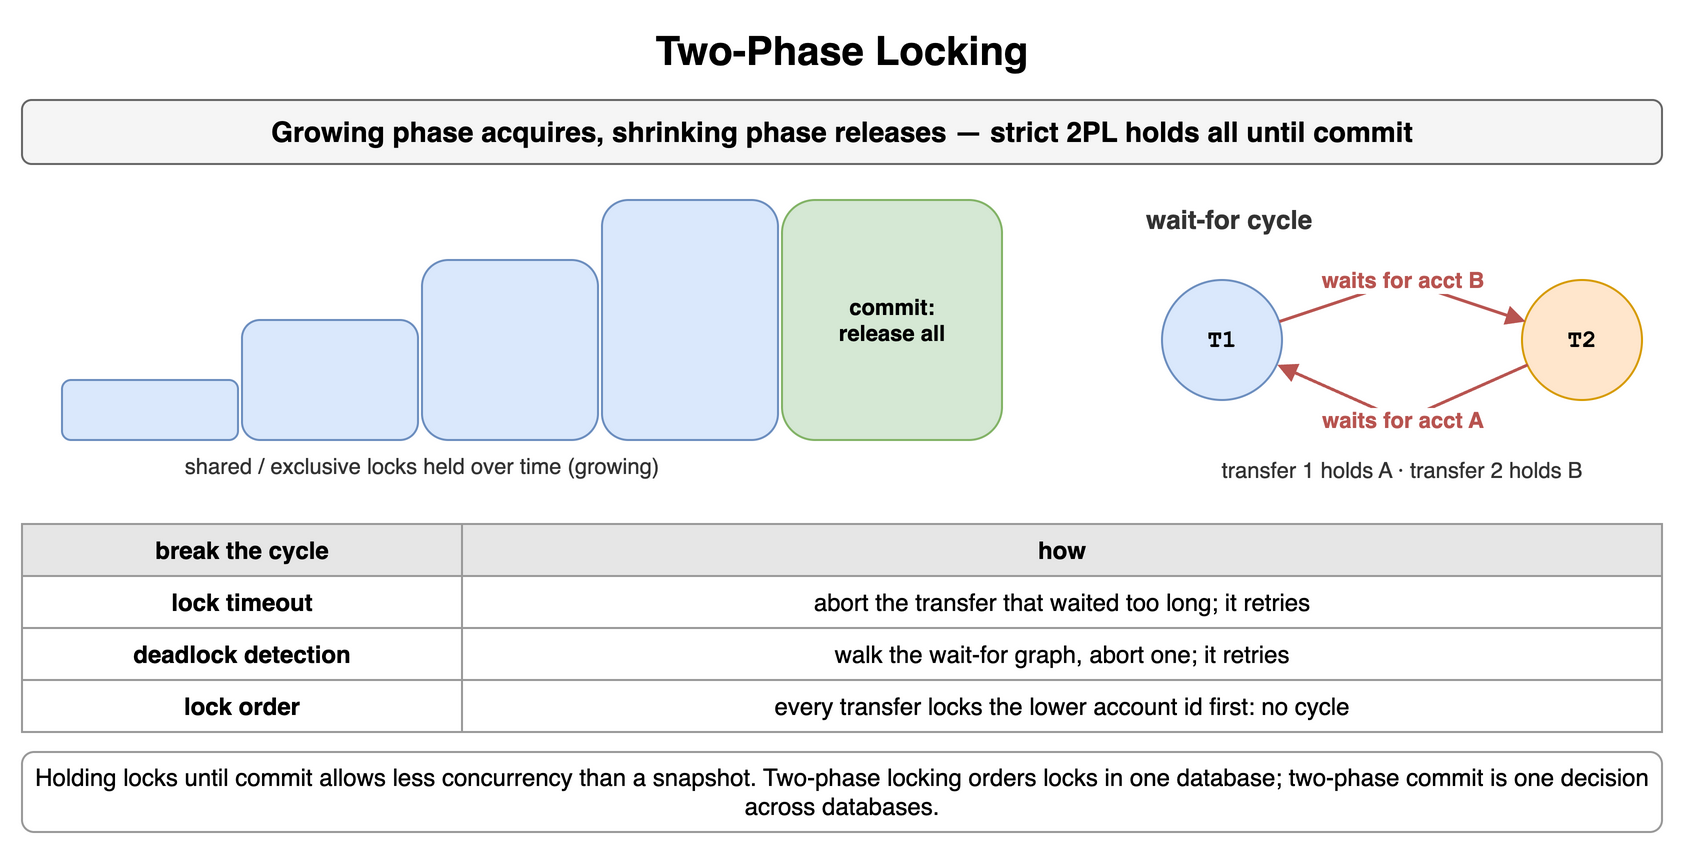

The diagram above was exported from draw.io. Its source (the exported page's mxGraphModel, read from the mxfile embedded in the PNG):
<mxGraphModel dx="900" dy="430" grid="1" gridSize="10" guides="1" tooltips="1" connect="1" arrows="1" fold="1" page="1" pageScale="1" pageWidth="900" pageHeight="430" math="0" shadow="0">
  <root>
    <mxCell id="0" />
    <mxCell id="1" parent="0" />
    <mxCell id="e1" value="Two-Phase Locking" style="text;html=1;align=center;verticalAlign=middle;whiteSpace=wrap;fontSize=20;fontStyle=1;" vertex="1" parent="1">
      <mxGeometry x="40" y="10" width="820" height="30" as="geometry" />
    </mxCell>
    <mxCell id="e2" value="Growing phase acquires, shrinking phase releases — strict 2PL holds all until commit" style="rounded=1;whiteSpace=wrap;html=1;fillColor=#f5f5f5;strokeColor=#666666;fontStyle=1;fontSize=14;" vertex="1" parent="1">
      <mxGeometry x="40" y="50" width="820" height="32" as="geometry" />
    </mxCell>
    <mxCell id="e3" value="" style="rounded=1;whiteSpace=wrap;html=1;fillColor=#dae8fc;strokeColor=#6c8ebf;fontSize=12;align=center;fontStyle=1;" vertex="1" parent="1">
      <mxGeometry x="60" y="190" width="88" height="30" as="geometry" />
    </mxCell>
    <mxCell id="e4" value="" style="rounded=1;whiteSpace=wrap;html=1;fillColor=#dae8fc;strokeColor=#6c8ebf;fontSize=12;align=center;fontStyle=1;" vertex="1" parent="1">
      <mxGeometry x="150" y="160" width="88" height="60" as="geometry" />
    </mxCell>
    <mxCell id="e5" value="" style="rounded=1;whiteSpace=wrap;html=1;fillColor=#dae8fc;strokeColor=#6c8ebf;fontSize=12;align=center;fontStyle=1;" vertex="1" parent="1">
      <mxGeometry x="240" y="130" width="88" height="90" as="geometry" />
    </mxCell>
    <mxCell id="e6" value="" style="rounded=1;whiteSpace=wrap;html=1;fillColor=#dae8fc;strokeColor=#6c8ebf;fontSize=12;align=center;fontStyle=1;" vertex="1" parent="1">
      <mxGeometry x="330" y="100" width="88" height="120" as="geometry" />
    </mxCell>
    <mxCell id="e7" value="commit:&lt;br&gt;release all" style="rounded=1;whiteSpace=wrap;html=1;fillColor=#d5e8d4;strokeColor=#82b366;fontSize=11;align=center;fontStyle=1;" vertex="1" parent="1">
      <mxGeometry x="420" y="100" width="110" height="120" as="geometry" />
    </mxCell>
    <mxCell id="e8" value="shared / exclusive locks held over time (growing)" style="text;html=1;whiteSpace=wrap;fontSize=11;align=center;verticalAlign=middle;fontSize=11;fontColor=#333333;" vertex="1" parent="1">
      <mxGeometry x="60" y="224" width="360" height="18" as="geometry" />
    </mxCell>
    <mxCell id="e9" value="wait-for cycle" style="text;html=1;whiteSpace=wrap;fontSize=11;align=left;verticalAlign=middle;fontSize=13;fontColor=#333333;fontStyle=1;" vertex="1" parent="1">
      <mxGeometry x="600" y="100" width="260" height="20" as="geometry" />
    </mxCell>
    <mxCell id="e10" value="T1" style="ellipse;whiteSpace=wrap;html=1;fontStyle=1;fontSize=12;fontFamily=Courier New;fillColor=#dae8fc;strokeColor=#6c8ebf;" vertex="1" parent="1">
      <mxGeometry x="610" y="140" width="60" height="60" as="geometry" />
    </mxCell>
    <mxCell id="e11" value="T2" style="ellipse;whiteSpace=wrap;html=1;fontStyle=1;fontSize=12;fontFamily=Courier New;fillColor=#ffe6cc;strokeColor=#d79b00;" vertex="1" parent="1">
      <mxGeometry x="790" y="140" width="60" height="60" as="geometry" />
    </mxCell>
    <mxCell id="e12" value="waits for acct B" style="endArrow=block;endSize=6;html=1;strokeWidth=1.5;strokeColor=#b85450;fontSize=11;labelBackgroundColor=#ffffff;fontColor=#b85450;fontStyle=1;" edge="1" parent="1" source="e10" target="e11">
      <mxGeometry relative="1" as="geometry">
        <Array as="points">
          <mxPoint x="730" y="140" />
        </Array>
      </mxGeometry>
    </mxCell>
    <mxCell id="e13" value="waits for acct A" style="endArrow=block;endSize=6;html=1;strokeWidth=1.5;strokeColor=#b85450;fontSize=11;labelBackgroundColor=#ffffff;fontColor=#b85450;fontStyle=1;" edge="1" parent="1" source="e11" target="e10">
      <mxGeometry relative="1" as="geometry">
        <Array as="points">
          <mxPoint x="730" y="210" />
        </Array>
      </mxGeometry>
    </mxCell>
    <mxCell id="e14" value="transfer 1 holds A · transfer 2 holds B" style="text;html=1;whiteSpace=wrap;fontSize=11;align=center;verticalAlign=middle;fontSize=11;fontColor=#333333;" vertex="1" parent="1">
      <mxGeometry x="590" y="226" width="280" height="18" as="geometry" />
    </mxCell>
    <mxCell id="e15" value="break the cycle" style="whiteSpace=wrap;html=1;fillColor=#e6e6e6;strokeColor=#999999;fontStyle=1;fontSize=12;" vertex="1" parent="1">
      <mxGeometry x="40" y="262" width="220" height="26" as="geometry" />
    </mxCell>
    <mxCell id="e16" value="how" style="whiteSpace=wrap;html=1;fillColor=#e6e6e6;strokeColor=#999999;fontStyle=1;fontSize=12;" vertex="1" parent="1">
      <mxGeometry x="260" y="262" width="600" height="26" as="geometry" />
    </mxCell>
    <mxCell id="e17" value="lock timeout" style="whiteSpace=wrap;html=1;strokeColor=#999999;fontSize=12;fillColor=#ffffff;fontStyle=1;" vertex="1" parent="1">
      <mxGeometry x="40" y="288" width="220" height="26" as="geometry" />
    </mxCell>
    <mxCell id="e18" value="abort the transfer that waited too long; it retries" style="whiteSpace=wrap;html=1;strokeColor=#999999;fontSize=12;fillColor=#ffffff;" vertex="1" parent="1">
      <mxGeometry x="260" y="288" width="600" height="26" as="geometry" />
    </mxCell>
    <mxCell id="e19" value="deadlock detection" style="whiteSpace=wrap;html=1;strokeColor=#999999;fontSize=12;fillColor=#ffffff;fontStyle=1;" vertex="1" parent="1">
      <mxGeometry x="40" y="314" width="220" height="26" as="geometry" />
    </mxCell>
    <mxCell id="e20" value="walk the wait-for graph, abort one; it retries" style="whiteSpace=wrap;html=1;strokeColor=#999999;fontSize=12;fillColor=#ffffff;" vertex="1" parent="1">
      <mxGeometry x="260" y="314" width="600" height="26" as="geometry" />
    </mxCell>
    <mxCell id="e21" value="lock order" style="whiteSpace=wrap;html=1;strokeColor=#999999;fontSize=12;fillColor=#ffffff;fontStyle=1;" vertex="1" parent="1">
      <mxGeometry x="40" y="340" width="220" height="26" as="geometry" />
    </mxCell>
    <mxCell id="e22" value="every transfer locks the lower account id first: no cycle" style="whiteSpace=wrap;html=1;strokeColor=#999999;fontSize=12;fillColor=#ffffff;" vertex="1" parent="1">
      <mxGeometry x="260" y="340" width="600" height="26" as="geometry" />
    </mxCell>
    <mxCell id="e23" value="Holding locks until commit allows less concurrency than a snapshot. Two-phase locking orders locks in one database; two-phase commit is one decision across databases." style="rounded=1;whiteSpace=wrap;html=1;fillColor=#ffffff;strokeColor=#999999;fontSize=12;align=center;" vertex="1" parent="1">
      <mxGeometry x="40" y="376" width="820" height="40" as="geometry" />
    </mxCell>
  </root>
</mxGraphModel>